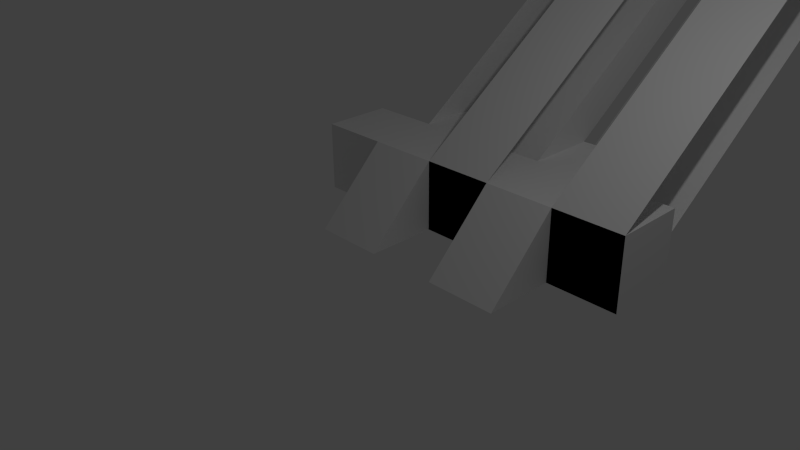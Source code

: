 # Source: platform.blend  (saved by Blender 2.76.0; exported with 4.5.12 LTS)
import bpy
from mathutils import Matrix  # noqa: F401  (used for matrix-valued properties, if any)

bpy.ops.wm.read_factory_settings(use_empty=True)
scene = bpy.context.scene
scene.name = 'Scene'

# ---- collections
col_collection_1 = bpy.data.collections.new('Collection 1'); scene.collection.children.link(col_collection_1)

# ---- materials (node trees are filled in below, after node groups)
mat_material = bpy.data.materials.new('Material')
mat_material.alpha_threshold = 0.0
mat_material.use_transparent_shadow = False
mat_material.roughness = 0.5
mat_material.line_color = (0.0, 0.0, 0.0, 1.0)

# ---- material node trees

# ---- world
world_world = bpy.data.worlds.new('World'); scene.world = world_world
world_world.color = (0.05088, 0.05088, 0.05088)
world_world.use_sun_shadow = False
world_world.sun_shadow_jitter_overblur = 0.0
world_world.cycles.sampling_method = 'MANUAL'
world_world.cycles.sample_map_resolution = 256

# ---- cameras
cam_camera = bpy.data.cameras.new('Camera')
cam_camera.clip_end = 100.0
cam_camera.lens = 35.0
cam_camera.sensor_width = 32.0
cam_camera.sensor_height = 18.0
cam_camera.ortho_scale = 7.314
cam_camera.dof.focus_distance = 0.0
cam_camera.dof.aperture_fstop = 128.0

# ---- lights
light_lamp = bpy.data.lights.new('Lamp', 'POINT')
light_lamp.transmission_factor = 0.0
light_lamp.cutoff_distance = 30.0
light_lamp.energy = 100.0
light_lamp.shadow_buffer_clip_start = 1.001
light_lamp.shadow_soft_size = 0.1
light_lamp.shadow_maximum_resolution = 0.006
light_lamp.use_absolute_resolution = True
light_lamp.cycles.use_multiple_importance_sampling = False

# ---- meshes
me_cube = bpy.data.meshes.new('Cube')
me_cube.from_pydata([(0.0, 2.0, 0.0), (0.0, 3.0, 0.0), (-1.0, 3.0, 0.0), (-1.0, 2.0, 0.0), (-2.0, 2.0, 0.0), (-2.0, 1.0, 0.0), (-1.0, 1.0, 0.0), (-1.0, 0.0, 0.0), (1.0, 2.0, 0.0), (1.0, 3.0, 0.0), (2.0, 3.0, 0.0), (2.0, 2.0, 0.0), (3.0, 2.0, 0.0), (3.0, 1.0, 0.0), (2.0, 1.0, 0.0), (2.0, 0.0, 0.0), (1.0, 0.0, 0.0), (1.0, 1.0, 0.0), (0.0, 1.0, 0.0), (0.0, 0.0, 0.0), (0.0, 2.0, 1.0), (0.0, 3.0, 1.0), (-1.0, 3.0, 1.0), (-1.0, 2.0, 1.0), (-2.0, 2.0, 1.0), (-2.0, 1.0, 1.0), (-1.0, 1.0, 1.0), (-1.0, 1.0, 1.0), (1.0, 2.0, 1.0), (1.0, 3.0, 1.0), (2.0, 3.0, 1.0), (2.0, 2.0, 1.0), (3.0, 2.0, 1.0), (3.0, 1.0, 1.0), (2.0, 1.0, 1.0), (2.0, 1.0, 1.0), (1.0, 1.0, 1.0), (1.0, 1.0, 1.0), (0.0, 1.0, 1.0), (0.0, 1.0, 1.0), (0.0, 8.5, 4.5), (0.0, 9.5, 4.5), (-1.0, 9.5, 4.5), (-1.0, 8.5, 4.5), (-2.0, 8.5, 4.5), (-2.0, 7.5, 4.5), (-1.0, 7.5, 4.5), (-1.0, 6.5, 4.5), (1.0, 8.5, 4.5), (1.0, 9.5, 4.5), (2.0, 9.5, 4.5), (2.0, 8.5, 4.5), (3.0, 8.5, 4.5), (3.0, 7.5, 4.5), (2.0, 7.5, 4.5), (2.0, 6.5, 4.5), (1.0, 6.5, 4.5), (1.0, 7.5, 4.5), (0.0, 7.5, 4.5), (0.0, 6.5, 4.5), (0.0, 8.5, 5.5), (0.0, 9.5, 5.5), (-1.0, 9.5, 5.5), (-1.0, 8.5, 5.5), (-2.0, 8.5, 5.5), (-2.0, 7.5, 5.5), (-1.0, 7.5, 5.5), (-1.0, 6.5, 5.5), (1.0, 8.5, 5.5), (1.0, 9.5, 5.5), (2.0, 9.5, 5.5), (2.0, 8.5, 5.5), (3.0, 8.5, 5.5), (3.0, 7.5, 5.5), (2.0, 7.5, 5.5), (2.0, 6.5, 5.5), (1.0, 6.5, 5.5), (1.0, 7.5, 5.5), (0.0, 7.5, 5.5), (0.0, 6.5, 5.5)], [], [(2, 6, 17), (6, 7, 19), (1, 2, 0), (6, 3, 4), (19, 18, 6), (5, 6, 4), (13, 17, 9), (10, 9, 11), (12, 13, 11), (17, 8, 0), (17, 14, 15), (16, 17, 15), (22, 37, 26), (26, 39, 27), (21, 20, 22), (26, 24, 23), (39, 26, 38), (25, 24, 26), (33, 29, 37), (30, 31, 29), (32, 31, 33), (37, 20, 28), (37, 35, 34), (36, 35, 37), (9, 29, 33, 13), (17, 37, 38, 18), (8, 28, 20, 0), (9, 29, 31, 11), (19, 39, 38, 18), (0, 20, 21, 1), (13, 33, 31, 11), (7, 27, 39, 19), (1, 21, 22, 2), (17, 37, 28, 8), (3, 23, 22, 2), (0, 20, 37, 17), (18, 38, 26, 6), (3, 23, 24, 4), (17, 37, 34, 14), (6, 26, 23, 3), (4, 24, 25, 5), (5, 25, 26, 6), (2, 22, 26, 6), (6, 26, 27, 7), (6, 26, 37, 17), (12, 32, 33, 13), (17, 37, 22, 2), (13, 33, 34, 14), (11, 31, 32, 12), (2, 22, 20, 0), (14, 34, 35, 15), (11, 31, 30, 10), (13, 33, 37, 17), (15, 35, 36, 16), (10, 30, 29, 9), (17, 37, 29, 9), (16, 36, 37, 17), (8, 28, 29, 9), (42, 57, 46), (46, 59, 47), (41, 40, 42), (46, 44, 43), (59, 46, 58), (45, 44, 46), (53, 49, 57), (50, 51, 49), (52, 51, 53), (57, 40, 48), (57, 55, 54), (56, 55, 57), (62, 66, 77), (66, 67, 79), (61, 62, 60), (66, 63, 64), (79, 78, 66), (65, 66, 64), (73, 77, 69), (70, 69, 71), (72, 73, 71), (77, 68, 60), (77, 74, 75), (76, 77, 75), (49, 53, 73, 69), (57, 58, 78, 77), (48, 40, 60, 68), (49, 51, 71, 69), (59, 58, 78, 79), (40, 41, 61, 60), (53, 51, 71, 73), (47, 59, 79, 67), (41, 42, 62, 61), (57, 48, 68, 77), (43, 42, 62, 63), (40, 57, 77, 60), (58, 46, 66, 78), (43, 44, 64, 63), (57, 54, 74, 77), (46, 43, 63, 66), (44, 45, 65, 64), (45, 46, 66, 65), (42, 46, 66, 62), (46, 47, 67, 66), (46, 57, 77, 66), (52, 53, 73, 72), (57, 42, 62, 77), (53, 54, 74, 73), (51, 52, 72, 71), (42, 40, 60, 62), (54, 55, 75, 74), (51, 50, 70, 71), (53, 57, 77, 73), (55, 56, 76, 75), (50, 49, 69, 70), (57, 49, 69, 77), (56, 57, 77, 76), (48, 49, 69, 68), (29, 28, 68, 69), (3, 2, 42, 43), (8, 9, 49, 48), (38, 37, 77, 78), (34, 33, 73, 74), (17, 18, 58, 57), (13, 14, 54, 53), (22, 23, 63, 62)])
me_cube.materials.append(mat_material)
me_cube.use_remesh_preserve_volume = False
me_cube.use_remesh_preserve_attributes = False
me_cube.use_mirror_vertex_groups = False
me_cube.update()

# ---- objects
ob_cube = bpy.data.objects.new('Cube', me_cube)
ob_lamp = bpy.data.objects.new('Lamp', light_lamp)
ob_camera = bpy.data.objects.new('Camera', cam_camera)

# ---- transforms, parenting, visibility, modifiers, constraints
ob_cube.location = (0.0, 0.0, 0.0)
ob_cube.lock_rotations_4d = False
ob_cube.empty_display_type = 'ARROWS'
ob_cube.lineart.crease_threshold = 0.0
ob_lamp.location = (4.076, 1.005, 5.904)
ob_lamp.rotation_euler = (0.6503, 0.05522, 1.866)
ob_lamp.lock_rotations_4d = False
ob_lamp.empty_display_type = 'ARROWS'
ob_lamp.color = (0.0, 0.0, 0.0, 0.0)
ob_lamp.lineart.crease_threshold = 0.0
ob_camera.location = (7.481, -6.508, 5.344)
ob_camera.rotation_euler = (1.109, 0.01082, 0.8149)
ob_camera.lock_rotations_4d = False
ob_camera.empty_display_type = 'ARROWS'
ob_camera.color = (0.0, 0.0, 0.0, 0.0)
ob_camera.display_type = 'WIRE'
ob_camera.lineart.crease_threshold = 0.0

# ---- collection membership
col_collection_1.objects.link(ob_cube)
col_collection_1.objects.link(ob_lamp)
col_collection_1.objects.link(ob_camera)

# ---- scene / render settings (as saved in the file)
scene.camera = ob_camera
scene.frame_start = 1; scene.frame_end = 250; scene.frame_set(1)
scene.render.engine = 'BLENDER_EEVEE_NEXT'
scene.render.resolution_percentage = 50
scene.render.dither_intensity = 0.0
scene.cycles.use_denoising = False
scene.cycles.samples = 10
scene.cycles.sampling_pattern = 'TABULATED_SOBOL'
scene.cycles.light_sampling_threshold = 0.0
scene.cycles.use_adaptive_sampling = False
scene.cycles.use_light_tree = False
scene.cycles.blur_glossy = 0.0
scene.cycles.pixel_filter_type = 'GAUSSIAN'
scene.cycles.sample_clamp_indirect = 0.0
scene.view_settings.view_transform = 'Standard'
bpy.context.view_layer.update()
